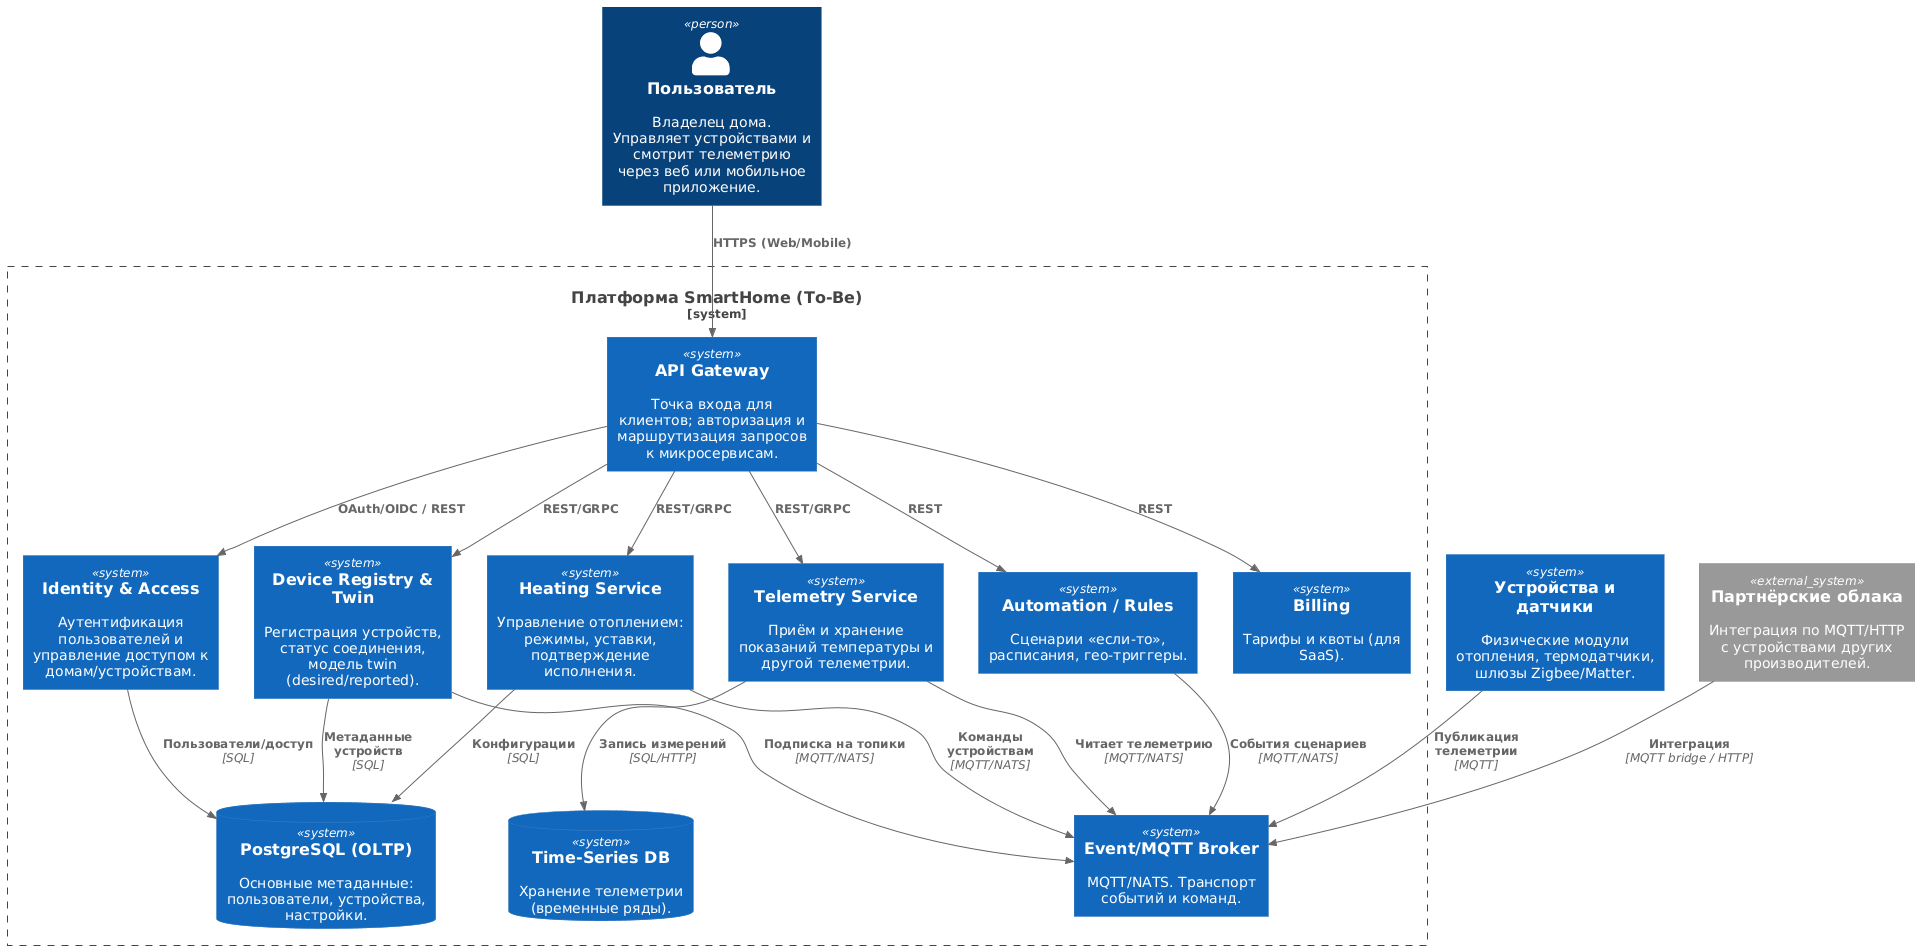

The diagram above was rendered by PlantUML. Its source (embedded in the PNG):
@startuml
!include https://raw.githubusercontent.com/plantuml-stdlib/C4-PlantUML/master/C4_Context.puml
LAYOUT_TOP_DOWN()

Person(user, "Пользователь", "Владелец дома. Управляет устройствами и смотрит телеметрию через веб или мобильное приложение.")
System(sensor, "Устройства и датчики", "Физические модули отопления, термодатчики, шлюзы Zigbee/Matter.")
System_Ext(cloudPartner, "Партнёрские облака", "Интеграция по MQTT/HTTP с устройствами других производителей.")

System_Boundary(system, "Платформа SmartHome (To-Be)") {
  System(apiGateway, "API Gateway", "Точка входа для клиентов; авторизация и маршрутизация запросов к микросервисам.")
  System(heatingSvc, "Heating Service", "Управление отоплением: режимы, уставки, подтверждение исполнения.")
  System(telemetrySvc, "Telemetry Service", "Приём и хранение показаний температуры и другой телеметрии.")
  System(deviceSvc, "Device Registry & Twin", "Регистрация устройств, статус соединения, модель twin (desired/reported).")
  System(identitySvc, "Identity & Access", "Аутентификация пользователей и управление доступом к домам/устройствам.")
  System(automationSvc, "Automation / Rules", "Сценарии «если-то», расписания, гео-триггеры.")
  System(billingSvc, "Billing", "Тарифы и квоты (для SaaS).")

  ' Внутренняя инфраструктура платформы
  System(broker, "Event/MQTT Broker", "MQTT/NATS. Транспорт событий и команд.")
  SystemDb(pgMain, "PostgreSQL (OLTP)", "Основные метаданные: пользователи, устройства, настройки.")
  SystemDb(timeseriesDb, "Time-Series DB", "Хранение телеметрии (временные ряды).")
}

' Пользователь и внешние взаимодействия
Rel(user, apiGateway, "HTTPS (Web/Mobile)")
Rel(apiGateway, heatingSvc, "REST/GRPC")
Rel(apiGateway, telemetrySvc, "REST/GRPC")
Rel(apiGateway, deviceSvc, "REST/GRPC")
Rel(apiGateway, identitySvc, "OAuth/OIDC / REST")
Rel(apiGateway, automationSvc, "REST")
Rel(apiGateway, billingSvc, "REST")

Rel(deviceSvc, broker, "Подписка на топики", "MQTT/NATS")
Rel(sensor, broker, "Публикация телеметрии", "MQTT")
Rel(telemetrySvc, broker, "Читает телеметрию", "MQTT/NATS")
Rel(heatingSvc, broker, "Команды устройствам", "MQTT/NATS")
Rel(telemetrySvc, timeseriesDb, "Запись измерений", "SQL/HTTP")
Rel(heatingSvc, pgMain, "Конфигурации", "SQL")
Rel(identitySvc, pgMain, "Пользователи/доступ", "SQL")
Rel(deviceSvc, pgMain, "Метаданные устройств", "SQL")
Rel(automationSvc, broker, "События сценариев", "MQTT/NATS")
Rel(cloudPartner, broker, "Интеграция", "MQTT bridge / HTTP")

@enduml